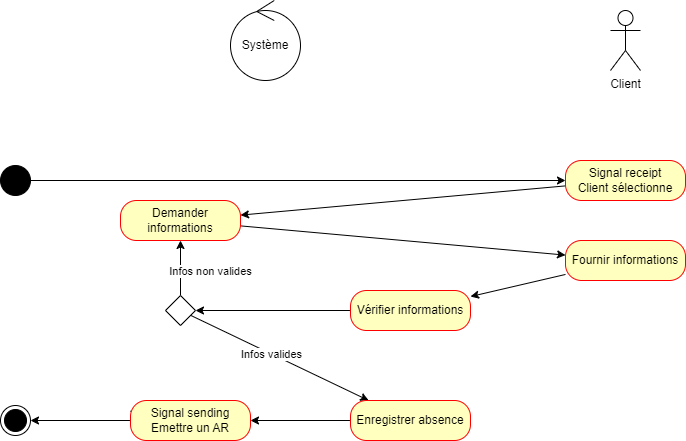

The diagram above was exported from draw.io. Its source (the exported page's mxGraphModel, read from the mxfile embedded in the PNG):
<mxGraphModel dx="1434" dy="844" grid="1" gridSize="10" guides="1" tooltips="1" connect="1" arrows="1" fold="1" page="1" pageScale="1" pageWidth="827" pageHeight="1169" math="0" shadow="0">
  <root>
    <mxCell id="0" />
    <mxCell id="1" parent="0" />
    <mxCell id="jXQFdJLhCqpsxoKkdrqO-7" value="Client" style="shape=umlActor;verticalLabelPosition=bottom;verticalAlign=top;html=1;" parent="1" vertex="1">
      <mxGeometry x="650" y="50" width="30" height="60" as="geometry" />
    </mxCell>
    <mxCell id="jXQFdJLhCqpsxoKkdrqO-8" value="Système" style="ellipse;shape=umlControl;whiteSpace=wrap;html=1;" parent="1" vertex="1">
      <mxGeometry x="270" y="40" width="70" height="80" as="geometry" />
    </mxCell>
    <mxCell id="jXQFdJLhCqpsxoKkdrqO-16" style="rounded=0;orthogonalLoop=1;jettySize=auto;html=1;" parent="1" source="jXQFdJLhCqpsxoKkdrqO-11" target="jXQFdJLhCqpsxoKkdrqO-14" edge="1">
      <mxGeometry relative="1" as="geometry" />
    </mxCell>
    <mxCell id="jXQFdJLhCqpsxoKkdrqO-11" value="Signal receipt&lt;div&gt;Client sélectionne&lt;/div&gt;" style="rounded=1;whiteSpace=wrap;html=1;arcSize=40;fontColor=#000000;fillColor=#ffffc0;strokeColor=#ff0000;" parent="1" vertex="1">
      <mxGeometry x="605" y="200" width="120" height="40" as="geometry" />
    </mxCell>
    <mxCell id="jXQFdJLhCqpsxoKkdrqO-18" style="rounded=0;orthogonalLoop=1;jettySize=auto;html=1;" parent="1" source="jXQFdJLhCqpsxoKkdrqO-14" target="jXQFdJLhCqpsxoKkdrqO-17" edge="1">
      <mxGeometry relative="1" as="geometry" />
    </mxCell>
    <mxCell id="jXQFdJLhCqpsxoKkdrqO-14" value="Demander informations" style="rounded=1;whiteSpace=wrap;html=1;arcSize=40;fontColor=#000000;fillColor=#ffffc0;strokeColor=#ff0000;" parent="1" vertex="1">
      <mxGeometry x="160" y="240" width="120" height="40" as="geometry" />
    </mxCell>
    <mxCell id="jXQFdJLhCqpsxoKkdrqO-20" style="rounded=0;orthogonalLoop=1;jettySize=auto;html=1;" parent="1" source="jXQFdJLhCqpsxoKkdrqO-17" target="jXQFdJLhCqpsxoKkdrqO-19" edge="1">
      <mxGeometry relative="1" as="geometry" />
    </mxCell>
    <mxCell id="jXQFdJLhCqpsxoKkdrqO-17" value="Fournir informations" style="rounded=1;whiteSpace=wrap;html=1;arcSize=40;fontColor=#000000;fillColor=#ffffc0;strokeColor=#ff0000;" parent="1" vertex="1">
      <mxGeometry x="605" y="280" width="120" height="40" as="geometry" />
    </mxCell>
    <mxCell id="jXQFdJLhCqpsxoKkdrqO-26" style="rounded=0;orthogonalLoop=1;jettySize=auto;html=1;" parent="1" source="jXQFdJLhCqpsxoKkdrqO-19" target="jXQFdJLhCqpsxoKkdrqO-24" edge="1">
      <mxGeometry relative="1" as="geometry" />
    </mxCell>
    <mxCell id="jXQFdJLhCqpsxoKkdrqO-19" value="Vérifier informations" style="rounded=1;whiteSpace=wrap;html=1;arcSize=40;fontColor=#000000;fillColor=#ffffc0;strokeColor=#ff0000;" parent="1" vertex="1">
      <mxGeometry x="390" y="330" width="120" height="40" as="geometry" />
    </mxCell>
    <mxCell id="jXQFdJLhCqpsxoKkdrqO-23" style="rounded=0;orthogonalLoop=1;jettySize=auto;html=1;" parent="1" source="jXQFdJLhCqpsxoKkdrqO-21" target="jXQFdJLhCqpsxoKkdrqO-11" edge="1">
      <mxGeometry relative="1" as="geometry" />
    </mxCell>
    <mxCell id="jXQFdJLhCqpsxoKkdrqO-21" value="" style="ellipse;fillColor=strokeColor;html=1;" parent="1" vertex="1">
      <mxGeometry x="40" y="205" width="30" height="30" as="geometry" />
    </mxCell>
    <mxCell id="jXQFdJLhCqpsxoKkdrqO-30" style="rounded=0;orthogonalLoop=1;jettySize=auto;html=1;" parent="1" source="jXQFdJLhCqpsxoKkdrqO-24" target="jXQFdJLhCqpsxoKkdrqO-14" edge="1">
      <mxGeometry relative="1" as="geometry" />
    </mxCell>
    <mxCell id="jXQFdJLhCqpsxoKkdrqO-45" value="Infos non valides" style="edgeLabel;html=1;align=center;verticalAlign=middle;resizable=0;points=[];" parent="jXQFdJLhCqpsxoKkdrqO-30" vertex="1" connectable="0">
      <mxGeometry x="-0.1088" relative="1" as="geometry">
        <mxPoint x="29" as="offset" />
      </mxGeometry>
    </mxCell>
    <mxCell id="jXQFdJLhCqpsxoKkdrqO-35" style="rounded=0;orthogonalLoop=1;jettySize=auto;html=1;" parent="1" source="jXQFdJLhCqpsxoKkdrqO-24" target="jXQFdJLhCqpsxoKkdrqO-34" edge="1">
      <mxGeometry relative="1" as="geometry" />
    </mxCell>
    <mxCell id="jXQFdJLhCqpsxoKkdrqO-44" value="Infos valides" style="edgeLabel;html=1;align=center;verticalAlign=middle;resizable=0;points=[];" parent="jXQFdJLhCqpsxoKkdrqO-35" vertex="1" connectable="0">
      <mxGeometry x="-0.0958" relative="1" as="geometry">
        <mxPoint as="offset" />
      </mxGeometry>
    </mxCell>
    <mxCell id="jXQFdJLhCqpsxoKkdrqO-24" value="" style="rhombus;" parent="1" vertex="1">
      <mxGeometry x="205" y="335" width="30" height="30" as="geometry" />
    </mxCell>
    <mxCell id="jXQFdJLhCqpsxoKkdrqO-38" style="rounded=0;orthogonalLoop=1;jettySize=auto;html=1;" parent="1" source="bpX49c6rX2kyCIrjrzHV-1" edge="1">
      <mxGeometry relative="1" as="geometry">
        <mxPoint x="199.72222222222217" y="455.2777777777778" as="targetPoint" />
      </mxGeometry>
    </mxCell>
    <mxCell id="bpX49c6rX2kyCIrjrzHV-4" style="rounded=0;orthogonalLoop=1;jettySize=auto;html=1;" parent="1" source="jXQFdJLhCqpsxoKkdrqO-34" target="bpX49c6rX2kyCIrjrzHV-1" edge="1">
      <mxGeometry relative="1" as="geometry" />
    </mxCell>
    <mxCell id="jXQFdJLhCqpsxoKkdrqO-34" value="Enregistrer absence" style="rounded=1;whiteSpace=wrap;html=1;arcSize=40;fontColor=#000000;fillColor=#ffffc0;strokeColor=#ff0000;" parent="1" vertex="1">
      <mxGeometry x="390" y="440" width="120" height="40" as="geometry" />
    </mxCell>
    <mxCell id="jXQFdJLhCqpsxoKkdrqO-40" value="" style="ellipse;html=1;shape=endState;fillColor=strokeColor;" parent="1" vertex="1">
      <mxGeometry x="40" y="445" width="30" height="30" as="geometry" />
    </mxCell>
    <mxCell id="bpX49c6rX2kyCIrjrzHV-3" style="rounded=0;orthogonalLoop=1;jettySize=auto;html=1;" parent="1" source="bpX49c6rX2kyCIrjrzHV-1" target="jXQFdJLhCqpsxoKkdrqO-40" edge="1">
      <mxGeometry relative="1" as="geometry" />
    </mxCell>
    <mxCell id="bpX49c6rX2kyCIrjrzHV-1" value="Signal sending&lt;div&gt;Emettre un AR&lt;/div&gt;" style="rounded=1;whiteSpace=wrap;html=1;arcSize=40;fontColor=#000000;fillColor=#ffffc0;strokeColor=#ff0000;" parent="1" vertex="1">
      <mxGeometry x="170" y="440" width="120" height="40" as="geometry" />
    </mxCell>
  </root>
</mxGraphModel>